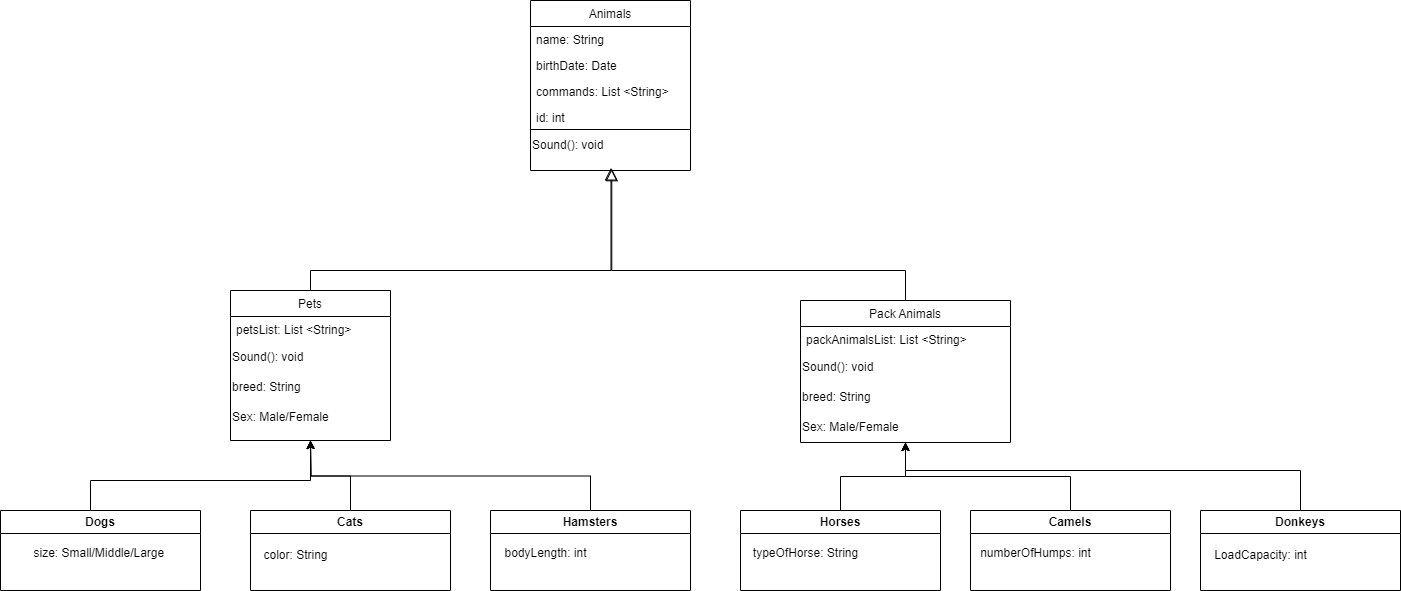

The diagram above was exported from draw.io. Its source (the exported page's mxGraphModel, read from the mxfile embedded in the PNG):
<mxGraphModel dx="2389" dy="845" grid="1" gridSize="10" guides="1" tooltips="1" connect="1" arrows="1" fold="1" page="1" pageScale="1" pageWidth="827" pageHeight="1169" math="0" shadow="0">
  <root>
    <mxCell id="WIyWlLk6GJQsqaUBKTNV-0" />
    <mxCell id="WIyWlLk6GJQsqaUBKTNV-1" parent="WIyWlLk6GJQsqaUBKTNV-0" />
    <mxCell id="zkfFHV4jXpPFQw0GAbJ--6" value="Pets" style="swimlane;fontStyle=0;align=center;verticalAlign=top;childLayout=stackLayout;horizontal=1;startSize=26;horizontalStack=0;resizeParent=1;resizeLast=0;collapsible=1;marginBottom=0;rounded=0;shadow=0;strokeWidth=1;" parent="WIyWlLk6GJQsqaUBKTNV-1" vertex="1">
      <mxGeometry x="20" y="310" width="160" height="150" as="geometry">
        <mxRectangle x="130" y="380" width="160" height="26" as="alternateBounds" />
      </mxGeometry>
    </mxCell>
    <mxCell id="zkfFHV4jXpPFQw0GAbJ--7" value="petsList: List &lt;String&gt;" style="text;align=left;verticalAlign=top;spacingLeft=4;spacingRight=4;overflow=hidden;rotatable=0;points=[[0,0.5],[1,0.5]];portConstraint=eastwest;" parent="zkfFHV4jXpPFQw0GAbJ--6" vertex="1">
      <mxGeometry y="26" width="160" height="26" as="geometry" />
    </mxCell>
    <mxCell id="Nczyg1l444o4eNpLdlMU-3" value="Sound(): void" style="text;html=1;align=left;verticalAlign=middle;resizable=0;points=[];autosize=1;strokeColor=none;fillColor=none;" vertex="1" parent="zkfFHV4jXpPFQw0GAbJ--6">
      <mxGeometry y="52" width="160" height="30" as="geometry" />
    </mxCell>
    <mxCell id="Nczyg1l444o4eNpLdlMU-5" value="breed: String" style="text;html=1;align=left;verticalAlign=middle;resizable=0;points=[];autosize=1;strokeColor=none;fillColor=none;" vertex="1" parent="zkfFHV4jXpPFQw0GAbJ--6">
      <mxGeometry y="82" width="160" height="30" as="geometry" />
    </mxCell>
    <mxCell id="Nczyg1l444o4eNpLdlMU-23" value="Sex: Male/Female" style="text;html=1;align=left;verticalAlign=middle;resizable=0;points=[];autosize=1;strokeColor=none;fillColor=none;" vertex="1" parent="zkfFHV4jXpPFQw0GAbJ--6">
      <mxGeometry y="112" width="160" height="30" as="geometry" />
    </mxCell>
    <mxCell id="zkfFHV4jXpPFQw0GAbJ--12" value="" style="endArrow=block;endSize=10;endFill=0;shadow=0;strokeWidth=1;rounded=0;curved=0;edgeStyle=elbowEdgeStyle;elbow=vertical;entryX=0.503;entryY=1.131;entryDx=0;entryDy=0;entryPerimeter=0;" parent="WIyWlLk6GJQsqaUBKTNV-1" source="zkfFHV4jXpPFQw0GAbJ--6" edge="1">
      <mxGeometry width="160" relative="1" as="geometry">
        <mxPoint x="200" y="203" as="sourcePoint" />
        <mxPoint x="400.48" y="187.40599999999995" as="targetPoint" />
        <Array as="points">
          <mxPoint x="270" y="290" />
        </Array>
      </mxGeometry>
    </mxCell>
    <mxCell id="zkfFHV4jXpPFQw0GAbJ--13" value="Pack Animals" style="swimlane;fontStyle=0;align=center;verticalAlign=top;childLayout=stackLayout;horizontal=1;startSize=26;horizontalStack=0;resizeParent=1;resizeLast=0;collapsible=1;marginBottom=0;rounded=0;shadow=0;strokeWidth=1;" parent="WIyWlLk6GJQsqaUBKTNV-1" vertex="1">
      <mxGeometry x="590" y="320" width="210" height="142" as="geometry">
        <mxRectangle x="340" y="380" width="170" height="26" as="alternateBounds" />
      </mxGeometry>
    </mxCell>
    <mxCell id="zkfFHV4jXpPFQw0GAbJ--14" value="packAnimalsList: List &lt;String&gt;" style="text;align=left;verticalAlign=top;spacingLeft=4;spacingRight=4;overflow=hidden;rotatable=0;points=[[0,0.5],[1,0.5]];portConstraint=eastwest;" parent="zkfFHV4jXpPFQw0GAbJ--13" vertex="1">
      <mxGeometry y="26" width="210" height="26" as="geometry" />
    </mxCell>
    <mxCell id="Nczyg1l444o4eNpLdlMU-4" value="Sound(): void" style="text;html=1;align=left;verticalAlign=middle;resizable=0;points=[];autosize=1;strokeColor=none;fillColor=none;" vertex="1" parent="zkfFHV4jXpPFQw0GAbJ--13">
      <mxGeometry y="52" width="210" height="30" as="geometry" />
    </mxCell>
    <mxCell id="Nczyg1l444o4eNpLdlMU-6" value="breed: String" style="text;html=1;align=left;verticalAlign=middle;resizable=0;points=[];autosize=1;strokeColor=none;fillColor=none;" vertex="1" parent="zkfFHV4jXpPFQw0GAbJ--13">
      <mxGeometry y="82" width="210" height="30" as="geometry" />
    </mxCell>
    <mxCell id="Nczyg1l444o4eNpLdlMU-24" value="Sex: Male/Female" style="text;html=1;align=left;verticalAlign=middle;resizable=0;points=[];autosize=1;strokeColor=none;fillColor=none;" vertex="1" parent="zkfFHV4jXpPFQw0GAbJ--13">
      <mxGeometry y="112" width="210" height="30" as="geometry" />
    </mxCell>
    <mxCell id="zkfFHV4jXpPFQw0GAbJ--16" value="" style="endArrow=block;endSize=10;endFill=0;shadow=0;strokeWidth=1;rounded=0;curved=0;edgeStyle=elbowEdgeStyle;elbow=vertical;entryX=0.508;entryY=1.162;entryDx=0;entryDy=0;entryPerimeter=0;exitX=0.5;exitY=0;exitDx=0;exitDy=0;" parent="WIyWlLk6GJQsqaUBKTNV-1" source="zkfFHV4jXpPFQw0GAbJ--13" edge="1">
      <mxGeometry width="160" relative="1" as="geometry">
        <mxPoint x="210" y="373" as="sourcePoint" />
        <mxPoint x="401.28" y="188.212" as="targetPoint" />
        <Array as="points">
          <mxPoint x="480" y="290" />
        </Array>
      </mxGeometry>
    </mxCell>
    <mxCell id="zkfFHV4jXpPFQw0GAbJ--17" value="Animals" style="swimlane;fontStyle=0;align=center;verticalAlign=top;childLayout=stackLayout;horizontal=1;startSize=26;horizontalStack=0;resizeParent=1;resizeLast=0;collapsible=1;marginBottom=0;rounded=0;shadow=0;strokeWidth=1;" parent="WIyWlLk6GJQsqaUBKTNV-1" vertex="1">
      <mxGeometry x="320" y="20" width="160" height="170" as="geometry">
        <mxRectangle x="550" y="140" width="160" height="26" as="alternateBounds" />
      </mxGeometry>
    </mxCell>
    <mxCell id="zkfFHV4jXpPFQw0GAbJ--18" value="name: String" style="text;align=left;verticalAlign=top;spacingLeft=4;spacingRight=4;overflow=hidden;rotatable=0;points=[[0,0.5],[1,0.5]];portConstraint=eastwest;" parent="zkfFHV4jXpPFQw0GAbJ--17" vertex="1">
      <mxGeometry y="26" width="160" height="26" as="geometry" />
    </mxCell>
    <mxCell id="zkfFHV4jXpPFQw0GAbJ--19" value="birthDate: Date" style="text;align=left;verticalAlign=top;spacingLeft=4;spacingRight=4;overflow=hidden;rotatable=0;points=[[0,0.5],[1,0.5]];portConstraint=eastwest;rounded=0;shadow=0;html=0;" parent="zkfFHV4jXpPFQw0GAbJ--17" vertex="1">
      <mxGeometry y="52" width="160" height="26" as="geometry" />
    </mxCell>
    <mxCell id="zkfFHV4jXpPFQw0GAbJ--20" value="commands: List &lt;String&gt;" style="text;align=left;verticalAlign=top;spacingLeft=4;spacingRight=4;overflow=hidden;rotatable=0;points=[[0,0.5],[1,0.5]];portConstraint=eastwest;rounded=0;shadow=0;html=0;" parent="zkfFHV4jXpPFQw0GAbJ--17" vertex="1">
      <mxGeometry y="78" width="160" height="26" as="geometry" />
    </mxCell>
    <mxCell id="zkfFHV4jXpPFQw0GAbJ--21" value="id: int" style="text;align=left;verticalAlign=top;spacingLeft=4;spacingRight=4;overflow=hidden;rotatable=0;points=[[0,0.5],[1,0.5]];portConstraint=eastwest;rounded=0;shadow=0;html=0;" parent="zkfFHV4jXpPFQw0GAbJ--17" vertex="1">
      <mxGeometry y="104" width="160" height="26" as="geometry" />
    </mxCell>
    <mxCell id="Nczyg1l444o4eNpLdlMU-1" value="" style="endArrow=none;html=1;rounded=0;" edge="1" parent="zkfFHV4jXpPFQw0GAbJ--17">
      <mxGeometry width="50" height="50" relative="1" as="geometry">
        <mxPoint y="129" as="sourcePoint" />
        <mxPoint x="160" y="129" as="targetPoint" />
      </mxGeometry>
    </mxCell>
    <mxCell id="Nczyg1l444o4eNpLdlMU-2" value="Sound(): void" style="text;html=1;align=left;verticalAlign=middle;resizable=0;points=[];autosize=1;strokeColor=none;fillColor=none;" vertex="1" parent="zkfFHV4jXpPFQw0GAbJ--17">
      <mxGeometry y="130" width="160" height="30" as="geometry" />
    </mxCell>
    <mxCell id="Nczyg1l444o4eNpLdlMU-13" style="edgeStyle=orthogonalEdgeStyle;rounded=0;orthogonalLoop=1;jettySize=auto;html=1;entryX=0.5;entryY=1;entryDx=0;entryDy=0;" edge="1" parent="WIyWlLk6GJQsqaUBKTNV-1" source="Nczyg1l444o4eNpLdlMU-7" target="zkfFHV4jXpPFQw0GAbJ--6">
      <mxGeometry relative="1" as="geometry">
        <Array as="points">
          <mxPoint x="-120" y="500" />
          <mxPoint x="100" y="500" />
        </Array>
      </mxGeometry>
    </mxCell>
    <mxCell id="Nczyg1l444o4eNpLdlMU-7" value="Dogs" style="swimlane;whiteSpace=wrap;html=1;" vertex="1" parent="WIyWlLk6GJQsqaUBKTNV-1">
      <mxGeometry x="-210" y="530" width="200" height="80" as="geometry" />
    </mxCell>
    <mxCell id="Nczyg1l444o4eNpLdlMU-14" style="edgeStyle=orthogonalEdgeStyle;rounded=0;orthogonalLoop=1;jettySize=auto;html=1;" edge="1" parent="WIyWlLk6GJQsqaUBKTNV-1" source="Nczyg1l444o4eNpLdlMU-8">
      <mxGeometry relative="1" as="geometry">
        <mxPoint x="100" y="460" as="targetPoint" />
      </mxGeometry>
    </mxCell>
    <mxCell id="Nczyg1l444o4eNpLdlMU-8" value="Cats" style="swimlane;whiteSpace=wrap;html=1;startSize=23;" vertex="1" parent="WIyWlLk6GJQsqaUBKTNV-1">
      <mxGeometry x="40" y="530" width="200" height="80" as="geometry" />
    </mxCell>
    <mxCell id="Nczyg1l444o4eNpLdlMU-21" value="color: String" style="text;html=1;align=center;verticalAlign=middle;resizable=0;points=[];autosize=1;strokeColor=none;fillColor=none;" vertex="1" parent="Nczyg1l444o4eNpLdlMU-8">
      <mxGeometry y="30" width="90" height="30" as="geometry" />
    </mxCell>
    <mxCell id="Nczyg1l444o4eNpLdlMU-15" style="edgeStyle=orthogonalEdgeStyle;rounded=0;orthogonalLoop=1;jettySize=auto;html=1;exitX=0.5;exitY=0;exitDx=0;exitDy=0;" edge="1" parent="WIyWlLk6GJQsqaUBKTNV-1" source="Nczyg1l444o4eNpLdlMU-9">
      <mxGeometry relative="1" as="geometry">
        <mxPoint x="100" y="460" as="targetPoint" />
      </mxGeometry>
    </mxCell>
    <mxCell id="Nczyg1l444o4eNpLdlMU-9" value="Hamsters" style="swimlane;whiteSpace=wrap;html=1;" vertex="1" parent="WIyWlLk6GJQsqaUBKTNV-1">
      <mxGeometry x="280" y="530" width="200" height="80" as="geometry" />
    </mxCell>
    <mxCell id="Nczyg1l444o4eNpLdlMU-26" value="bodyLength: int" style="text;html=1;align=center;verticalAlign=middle;resizable=0;points=[];autosize=1;strokeColor=none;fillColor=none;" vertex="1" parent="Nczyg1l444o4eNpLdlMU-9">
      <mxGeometry y="28" width="110" height="30" as="geometry" />
    </mxCell>
    <mxCell id="Nczyg1l444o4eNpLdlMU-16" style="edgeStyle=orthogonalEdgeStyle;rounded=0;orthogonalLoop=1;jettySize=auto;html=1;entryX=0.5;entryY=1;entryDx=0;entryDy=0;" edge="1" parent="WIyWlLk6GJQsqaUBKTNV-1" source="Nczyg1l444o4eNpLdlMU-10" target="zkfFHV4jXpPFQw0GAbJ--13">
      <mxGeometry relative="1" as="geometry" />
    </mxCell>
    <mxCell id="Nczyg1l444o4eNpLdlMU-10" value="Horses" style="swimlane;whiteSpace=wrap;html=1;" vertex="1" parent="WIyWlLk6GJQsqaUBKTNV-1">
      <mxGeometry x="530" y="530" width="200" height="80" as="geometry" />
    </mxCell>
    <mxCell id="Nczyg1l444o4eNpLdlMU-29" value="typeOfHorse: String" style="text;html=1;align=center;verticalAlign=middle;resizable=0;points=[];autosize=1;strokeColor=none;fillColor=none;" vertex="1" parent="Nczyg1l444o4eNpLdlMU-10">
      <mxGeometry y="28" width="130" height="30" as="geometry" />
    </mxCell>
    <mxCell id="Nczyg1l444o4eNpLdlMU-18" style="edgeStyle=orthogonalEdgeStyle;rounded=0;orthogonalLoop=1;jettySize=auto;html=1;entryX=0.5;entryY=1;entryDx=0;entryDy=0;" edge="1" parent="WIyWlLk6GJQsqaUBKTNV-1" source="Nczyg1l444o4eNpLdlMU-11" target="zkfFHV4jXpPFQw0GAbJ--13">
      <mxGeometry relative="1" as="geometry" />
    </mxCell>
    <mxCell id="Nczyg1l444o4eNpLdlMU-11" value="Camels" style="swimlane;whiteSpace=wrap;html=1;" vertex="1" parent="WIyWlLk6GJQsqaUBKTNV-1">
      <mxGeometry x="760" y="530" width="200" height="80" as="geometry" />
    </mxCell>
    <mxCell id="Nczyg1l444o4eNpLdlMU-28" value="numberOfHumps: int" style="text;html=1;align=center;verticalAlign=middle;resizable=0;points=[];autosize=1;strokeColor=none;fillColor=none;" vertex="1" parent="Nczyg1l444o4eNpLdlMU-11">
      <mxGeometry y="28" width="130" height="30" as="geometry" />
    </mxCell>
    <mxCell id="Nczyg1l444o4eNpLdlMU-20" style="edgeStyle=orthogonalEdgeStyle;rounded=0;orthogonalLoop=1;jettySize=auto;html=1;entryX=0.5;entryY=1;entryDx=0;entryDy=0;" edge="1" parent="WIyWlLk6GJQsqaUBKTNV-1" source="Nczyg1l444o4eNpLdlMU-12" target="zkfFHV4jXpPFQw0GAbJ--13">
      <mxGeometry relative="1" as="geometry">
        <Array as="points">
          <mxPoint x="1090" y="490" />
          <mxPoint x="695" y="490" />
        </Array>
      </mxGeometry>
    </mxCell>
    <mxCell id="Nczyg1l444o4eNpLdlMU-12" value="Donkeys" style="swimlane;whiteSpace=wrap;html=1;" vertex="1" parent="WIyWlLk6GJQsqaUBKTNV-1">
      <mxGeometry x="990" y="530" width="200" height="80" as="geometry" />
    </mxCell>
    <mxCell id="Nczyg1l444o4eNpLdlMU-27" value="LoadCapacity: int" style="text;html=1;align=center;verticalAlign=middle;resizable=0;points=[];autosize=1;strokeColor=none;fillColor=none;" vertex="1" parent="Nczyg1l444o4eNpLdlMU-12">
      <mxGeometry y="30" width="120" height="30" as="geometry" />
    </mxCell>
    <mxCell id="Nczyg1l444o4eNpLdlMU-25" value="size: Small/Middle/Large&amp;nbsp;" style="text;html=1;align=center;verticalAlign=middle;resizable=0;points=[];autosize=1;strokeColor=none;fillColor=none;" vertex="1" parent="WIyWlLk6GJQsqaUBKTNV-1">
      <mxGeometry x="-190" y="558" width="160" height="30" as="geometry" />
    </mxCell>
  </root>
</mxGraphModel>